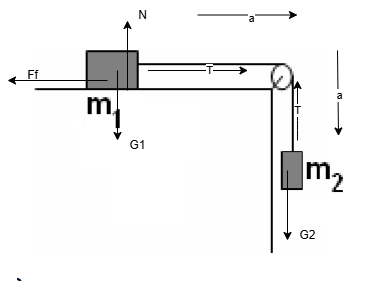

The diagram above was exported from draw.io. Its source (the exported page's mxGraphModel, read from the mxfile embedded in the PNG):
<mxGraphModel dx="136" dy="434" grid="1" gridSize="10" guides="1" tooltips="1" connect="1" arrows="1" fold="1" page="1" pageScale="1" pageWidth="850" pageHeight="1100" math="0" shadow="0">
  <root>
    <mxCell id="0" />
    <mxCell id="1" parent="0" />
    <mxCell id="4" value="" style="shape=image;verticalLabelPosition=bottom;labelBackgroundColor=default;verticalAlign=top;aspect=fixed;imageAspect=0;image=data:image/png,(base64 omitted: 6760 chars);" vertex="1" parent="1">
      <mxGeometry x="1020" y="1070" width="361" height="251" as="geometry" />
    </mxCell>
    <mxCell id="5" value="" style="edgeStyle=none;orthogonalLoop=1;jettySize=auto;html=1;" edge="1" parent="1">
      <mxGeometry width="100" relative="1" as="geometry">
        <mxPoint x="1120" y="1110" as="sourcePoint" />
        <mxPoint x="1120" y="1180" as="targetPoint" />
        <Array as="points" />
      </mxGeometry>
    </mxCell>
    <mxCell id="6" value="G1" style="text;html=1;align=center;verticalAlign=middle;resizable=0;points=[];autosize=1;strokeColor=none;fillColor=none;" vertex="1" parent="1">
      <mxGeometry x="1120" y="1170" width="40" height="30" as="geometry" />
    </mxCell>
    <mxCell id="7" value="" style="edgeStyle=none;orthogonalLoop=1;jettySize=auto;html=1;" edge="1" parent="1">
      <mxGeometry width="100" relative="1" as="geometry">
        <mxPoint x="1130" y="1130" as="sourcePoint" />
        <mxPoint x="1130" y="1060" as="targetPoint" />
        <Array as="points" />
      </mxGeometry>
    </mxCell>
    <mxCell id="8" value="N" style="text;html=1;align=center;verticalAlign=middle;resizable=0;points=[];autosize=1;strokeColor=none;fillColor=none;" vertex="1" parent="1">
      <mxGeometry x="1130" y="1040" width="30" height="30" as="geometry" />
    </mxCell>
    <mxCell id="9" value="" style="edgeStyle=none;orthogonalLoop=1;jettySize=auto;html=1;" edge="1" parent="1">
      <mxGeometry width="100" relative="1" as="geometry">
        <mxPoint x="1110" y="1120" as="sourcePoint" />
        <mxPoint x="1010" y="1120" as="targetPoint" />
        <Array as="points" />
      </mxGeometry>
    </mxCell>
    <mxCell id="10" value="Ff" style="text;html=1;align=center;verticalAlign=middle;resizable=0;points=[];autosize=1;strokeColor=none;fillColor=none;" vertex="1" parent="1">
      <mxGeometry x="1020" y="1100" width="30" height="30" as="geometry" />
    </mxCell>
    <mxCell id="15" value="" style="edgeStyle=none;orthogonalLoop=1;jettySize=auto;html=1;" edge="1" parent="1">
      <mxGeometry width="100" relative="1" as="geometry">
        <mxPoint x="1150.5" y="1110" as="sourcePoint" />
        <mxPoint x="1250.5" y="1110" as="targetPoint" />
        <Array as="points" />
      </mxGeometry>
    </mxCell>
    <mxCell id="16" value="T" style="edgeLabel;html=1;align=center;verticalAlign=middle;resizable=0;points=[];" vertex="1" connectable="0" parent="15">
      <mxGeometry x="0.2167" y="1" relative="1" as="geometry">
        <mxPoint as="offset" />
      </mxGeometry>
    </mxCell>
    <mxCell id="17" value="" style="edgeStyle=none;orthogonalLoop=1;jettySize=auto;html=1;" edge="1" parent="1">
      <mxGeometry width="100" relative="1" as="geometry">
        <mxPoint x="1300" y="1180" as="sourcePoint" />
        <mxPoint x="1300" y="1120" as="targetPoint" />
        <Array as="points">
          <mxPoint x="1300" y="1160" />
        </Array>
      </mxGeometry>
    </mxCell>
    <mxCell id="18" value="T" style="edgeLabel;html=1;align=center;verticalAlign=middle;resizable=0;points=[];" vertex="1" connectable="0" parent="17">
      <mxGeometry x="0.0333" y="1" relative="1" as="geometry">
        <mxPoint as="offset" />
      </mxGeometry>
    </mxCell>
    <mxCell id="19" value="" style="edgeStyle=none;orthogonalLoop=1;jettySize=auto;html=1;" edge="1" parent="1">
      <mxGeometry width="100" relative="1" as="geometry">
        <mxPoint x="1290" y="1210" as="sourcePoint" />
        <mxPoint x="1290" y="1280" as="targetPoint" />
        <Array as="points" />
      </mxGeometry>
    </mxCell>
    <mxCell id="20" value="G2" style="text;html=1;align=center;verticalAlign=middle;resizable=0;points=[];autosize=1;strokeColor=none;fillColor=none;" vertex="1" parent="1">
      <mxGeometry x="1290" y="1260" width="40" height="30" as="geometry" />
    </mxCell>
    <mxCell id="21" value="" style="edgeStyle=none;orthogonalLoop=1;jettySize=auto;html=1;" edge="1" parent="1">
      <mxGeometry width="100" relative="1" as="geometry">
        <mxPoint x="1200" y="1054.5" as="sourcePoint" />
        <mxPoint x="1300" y="1054.5" as="targetPoint" />
        <Array as="points" />
      </mxGeometry>
    </mxCell>
    <mxCell id="22" value="a" style="edgeLabel;html=1;align=center;verticalAlign=middle;resizable=0;points=[];" vertex="1" connectable="0" parent="21">
      <mxGeometry x="0.0667" y="-2" relative="1" as="geometry">
        <mxPoint y="1" as="offset" />
      </mxGeometry>
    </mxCell>
    <mxCell id="23" value="" style="edgeStyle=none;orthogonalLoop=1;jettySize=auto;html=1;entryX=1;entryY=0.5;entryDx=0;entryDy=0;" edge="1" parent="1">
      <mxGeometry width="100" relative="1" as="geometry">
        <mxPoint x="1340" y="1090" as="sourcePoint" />
        <mxPoint x="1341" y="1175.5" as="targetPoint" />
        <Array as="points" />
      </mxGeometry>
    </mxCell>
    <mxCell id="24" value="a" style="edgeLabel;html=1;align=center;verticalAlign=middle;resizable=0;points=[];" vertex="1" connectable="0" parent="23">
      <mxGeometry x="0.0529" y="1" relative="1" as="geometry">
        <mxPoint as="offset" />
      </mxGeometry>
    </mxCell>
  </root>
</mxGraphModel>